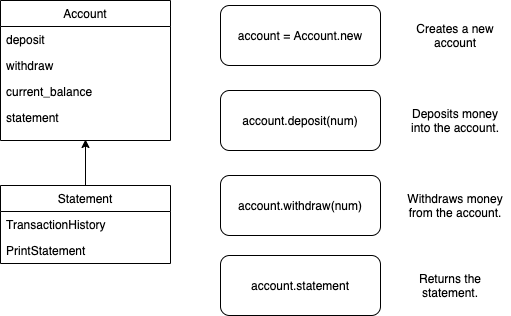

The diagram above was exported from draw.io. Its source (the exported page's mxGraphModel, read from the mxfile embedded in the PNG):
<mxGraphModel dx="1426" dy="771" grid="1" gridSize="10" guides="1" tooltips="1" connect="1" arrows="1" fold="1" page="1" pageScale="1" pageWidth="827" pageHeight="1169" math="0" shadow="0">
  <root>
    <mxCell id="WIyWlLk6GJQsqaUBKTNV-0" />
    <mxCell id="WIyWlLk6GJQsqaUBKTNV-1" parent="WIyWlLk6GJQsqaUBKTNV-0" />
    <mxCell id="jJeuSkpSip_zQ8esTy9h-10" value="account = Account.new" style="rounded=1;whiteSpace=wrap;html=1;" parent="WIyWlLk6GJQsqaUBKTNV-1" vertex="1">
      <mxGeometry x="240" y="20" width="160" height="60" as="geometry" />
    </mxCell>
    <mxCell id="jJeuSkpSip_zQ8esTy9h-11" value="account.deposit(num)" style="rounded=1;whiteSpace=wrap;html=1;" parent="WIyWlLk6GJQsqaUBKTNV-1" vertex="1">
      <mxGeometry x="240" y="105" width="160" height="60" as="geometry" />
    </mxCell>
    <mxCell id="jJeuSkpSip_zQ8esTy9h-12" value="account.withdraw(num)" style="rounded=1;whiteSpace=wrap;html=1;" parent="WIyWlLk6GJQsqaUBKTNV-1" vertex="1">
      <mxGeometry x="240" y="190" width="160" height="60" as="geometry" />
    </mxCell>
    <mxCell id="jJeuSkpSip_zQ8esTy9h-13" value="account.statement" style="rounded=1;whiteSpace=wrap;html=1;" parent="WIyWlLk6GJQsqaUBKTNV-1" vertex="1">
      <mxGeometry x="240" y="270" width="160" height="60" as="geometry" />
    </mxCell>
    <mxCell id="jJeuSkpSip_zQ8esTy9h-15" value="Creates a new account" style="text;html=1;strokeColor=none;fillColor=none;align=center;verticalAlign=middle;whiteSpace=wrap;rounded=0;" parent="WIyWlLk6GJQsqaUBKTNV-1" vertex="1">
      <mxGeometry x="430" y="40" width="90" height="20" as="geometry" />
    </mxCell>
    <mxCell id="jJeuSkpSip_zQ8esTy9h-16" value="Deposits money into the account." style="text;html=1;strokeColor=none;fillColor=none;align=center;verticalAlign=middle;whiteSpace=wrap;rounded=0;" parent="WIyWlLk6GJQsqaUBKTNV-1" vertex="1">
      <mxGeometry x="420" y="125" width="110" height="20" as="geometry" />
    </mxCell>
    <mxCell id="jJeuSkpSip_zQ8esTy9h-17" value="Withdraws money from the account." style="text;html=1;strokeColor=none;fillColor=none;align=center;verticalAlign=middle;whiteSpace=wrap;rounded=0;" parent="WIyWlLk6GJQsqaUBKTNV-1" vertex="1">
      <mxGeometry x="420" y="210" width="110" height="20" as="geometry" />
    </mxCell>
    <mxCell id="jJeuSkpSip_zQ8esTy9h-18" value="Returns the statement." style="text;html=1;strokeColor=none;fillColor=none;align=center;verticalAlign=middle;whiteSpace=wrap;rounded=0;" parent="WIyWlLk6GJQsqaUBKTNV-1" vertex="1">
      <mxGeometry x="410" y="290" width="120" height="20" as="geometry" />
    </mxCell>
    <mxCell id="jJeuSkpSip_zQ8esTy9h-1" value="Account" style="swimlane;fontStyle=0;childLayout=stackLayout;horizontal=1;startSize=26;fillColor=none;horizontalStack=0;resizeParent=1;resizeParentMax=0;resizeLast=0;collapsible=1;marginBottom=0;" parent="WIyWlLk6GJQsqaUBKTNV-1" vertex="1">
      <mxGeometry x="20" y="15" width="170" height="140" as="geometry" />
    </mxCell>
    <mxCell id="jJeuSkpSip_zQ8esTy9h-3" value="deposit" style="text;strokeColor=none;fillColor=none;align=left;verticalAlign=top;spacingLeft=4;spacingRight=4;overflow=hidden;rotatable=0;points=[[0,0.5],[1,0.5]];portConstraint=eastwest;" parent="jJeuSkpSip_zQ8esTy9h-1" vertex="1">
      <mxGeometry y="26" width="170" height="26" as="geometry" />
    </mxCell>
    <mxCell id="jJeuSkpSip_zQ8esTy9h-5" value="withdraw" style="text;strokeColor=none;fillColor=none;align=left;verticalAlign=top;spacingLeft=4;spacingRight=4;overflow=hidden;rotatable=0;points=[[0,0.5],[1,0.5]];portConstraint=eastwest;" parent="jJeuSkpSip_zQ8esTy9h-1" vertex="1">
      <mxGeometry y="52" width="170" height="26" as="geometry" />
    </mxCell>
    <mxCell id="jJeuSkpSip_zQ8esTy9h-6" value="current_balance" style="text;strokeColor=none;fillColor=none;align=left;verticalAlign=top;spacingLeft=4;spacingRight=4;overflow=hidden;rotatable=0;points=[[0,0.5],[1,0.5]];portConstraint=eastwest;" parent="jJeuSkpSip_zQ8esTy9h-1" vertex="1">
      <mxGeometry y="78" width="170" height="26" as="geometry" />
    </mxCell>
    <mxCell id="jJeuSkpSip_zQ8esTy9h-4" value="statement" style="text;strokeColor=none;fillColor=none;align=left;verticalAlign=top;spacingLeft=4;spacingRight=4;overflow=hidden;rotatable=0;points=[[0,0.5],[1,0.5]];portConstraint=eastwest;" parent="jJeuSkpSip_zQ8esTy9h-1" vertex="1">
      <mxGeometry y="104" width="170" height="36" as="geometry" />
    </mxCell>
    <mxCell id="s3rR7k9CufxSLVEh9dZB-5" style="edgeStyle=orthogonalEdgeStyle;rounded=0;orthogonalLoop=1;jettySize=auto;html=1;entryX=0.5;entryY=0.972;entryDx=0;entryDy=0;entryPerimeter=0;" edge="1" parent="WIyWlLk6GJQsqaUBKTNV-1" source="s3rR7k9CufxSLVEh9dZB-0" target="jJeuSkpSip_zQ8esTy9h-4">
      <mxGeometry relative="1" as="geometry" />
    </mxCell>
    <mxCell id="s3rR7k9CufxSLVEh9dZB-0" value="Statement" style="swimlane;fontStyle=0;childLayout=stackLayout;horizontal=1;startSize=26;fillColor=none;horizontalStack=0;resizeParent=1;resizeParentMax=0;resizeLast=0;collapsible=1;marginBottom=0;" vertex="1" parent="WIyWlLk6GJQsqaUBKTNV-1">
      <mxGeometry x="20" y="200" width="170" height="78" as="geometry" />
    </mxCell>
    <mxCell id="s3rR7k9CufxSLVEh9dZB-1" value="TransactionHistory" style="text;strokeColor=none;fillColor=none;align=left;verticalAlign=top;spacingLeft=4;spacingRight=4;overflow=hidden;rotatable=0;points=[[0,0.5],[1,0.5]];portConstraint=eastwest;" vertex="1" parent="s3rR7k9CufxSLVEh9dZB-0">
      <mxGeometry y="26" width="170" height="26" as="geometry" />
    </mxCell>
    <mxCell id="s3rR7k9CufxSLVEh9dZB-2" value="PrintStatement" style="text;strokeColor=none;fillColor=none;align=left;verticalAlign=top;spacingLeft=4;spacingRight=4;overflow=hidden;rotatable=0;points=[[0,0.5],[1,0.5]];portConstraint=eastwest;" vertex="1" parent="s3rR7k9CufxSLVEh9dZB-0">
      <mxGeometry y="52" width="170" height="26" as="geometry" />
    </mxCell>
  </root>
</mxGraphModel>